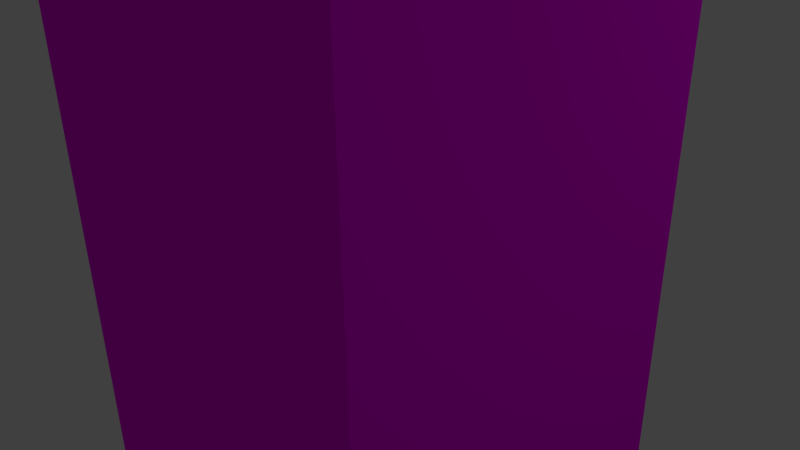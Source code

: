 # Source: decoration_building_building_1.blend  (saved by Blender 2.70.0; exported with 4.5.12 LTS)
import bpy
from mathutils import Matrix  # noqa: F401  (used for matrix-valued properties, if any)

bpy.ops.wm.read_factory_settings(use_empty=True)
scene = bpy.context.scene
scene.name = 'Scene'

# ---- collections
col_collection_1 = bpy.data.collections.new('Collection 1'); scene.collection.children.link(col_collection_1)

# ---- images (referenced by path relative to the original .blend; pixels are not part of the script)
import os
ASSET_DIR = os.environ.get("B2B_ASSET_DIR", "")  # directory of the original .blend (textures are referenced by path, not embedded)
HERE = os.path.dirname(os.path.abspath(__file__))  # packed textures are extracted next to this script under _unpacked/

def load_image(name, relpath, width, height, colorspace="sRGB"):
    """Load a texture the original file referenced (path relative to the .blend, or extracted next to this script)."""
    p = next((c for c in (os.path.join(HERE, relpath), os.path.join(ASSET_DIR, relpath)) if relpath and os.path.exists(c)), "")
    if p:
        img = bpy.data.images.load(p, check_existing=True)
        img.name = name
    else:  # same state as the original file: an image datablock whose file is absent (Cycles renders it pink)
        img = bpy.data.images.new(name, width, height)
        img.source = "FILE"
        img.filepath = "//" + (relpath or name)
    img.colorspace_settings.name = colorspace
    return img
img_building_derelict_1_normal_png = load_image('building_derelict_1_normal.png', 'Texturen/building_derelict_1_normal.png', 1024, 1024, 'sRGB')
img_building_derelict_1_diffuse_png = load_image('building_derelict_1_diffuse.png', 'Texturen/building_derelict_1_diffuse.png', 1024, 1024, 'sRGB')

# ---- materials (node trees are filled in below, after node groups)
mat_building_1_mat = bpy.data.materials.new('building_1_mat')
mat_building_1_mat.alpha_threshold = 0.0
mat_building_1_mat.roughness = 0.5
mat_building_1_mat.line_color = (0.0, 0.0, 0.0, 1.0)

# ---- material node trees
mat_building_1_mat.use_nodes = True; mat_building_1_mat.node_tree.nodes.clear()
_N = mat_building_1_mat.node_tree.nodes; _L = mat_building_1_mat.node_tree.links
n0 = _N.new('ShaderNodeOutputMaterial'); n0.name = 'Material Output'; n0.location = (300, 300)
n1 = _N.new('ShaderNodeBsdfDiffuse'); n1.name = 'Diffuse BSDF'; n1.location = (10, 300)
n2 = _N.new('ShaderNodeTexImage'); n2.name = 'Image Texture.001'; n2.location = (-195, 73)
n2.width = 140
n2.image = img_building_derelict_1_normal_png
n3 = _N.new('ShaderNodeNormalMap'); n3.name = 'Normal Map'; n3.location = (46, 97)
n4 = _N.new('ShaderNodeTexCoord'); n4.name = 'Texture Coordinate'; n4.location = (-491, 238)
n5 = _N.new('ShaderNodeTexImage'); n5.name = 'Image Texture'; n5.location = (-195, 330)
n5.width = 140
n5.image = img_building_derelict_1_diffuse_png
n6 = _N.new('ShaderNodeDisplacement'); n6.name = 'Displacement'; n6.location = (0, 0)
n6.inputs[1].default_value = 0.0
n6.inputs[2].default_value = 0.1
_L.new(n1.outputs[0], n0.inputs[0])
_L.new(n4.outputs[2], n5.inputs[0])
_L.new(n4.outputs[2], n2.inputs[0])
_L.new(n5.outputs[0], n1.inputs[0])
_L.new(n2.outputs[0], n3.inputs[1])
_L.new(n3.outputs[0], n6.inputs[0])
_L.new(n6.outputs[0], n0.inputs[2])
n0.is_active_output = True

# ---- world
world_world = bpy.data.worlds.new('World'); scene.world = world_world
world_world.color = (0.05088, 0.05088, 0.05088)
world_world.use_sun_shadow = False
world_world.sun_shadow_jitter_overblur = 0.0
world_world.cycles.sampling_method = 'MANUAL'
world_world.cycles.sample_map_resolution = 256

# ---- cameras
cam_camera = bpy.data.cameras.new('Camera')
cam_camera.clip_end = 100.0
cam_camera.lens = 35.0
cam_camera.sensor_width = 32.0
cam_camera.sensor_height = 18.0
cam_camera.ortho_scale = 7.314
cam_camera.dof.focus_distance = 0.0

# ---- lights
light_lamp = bpy.data.lights.new('Lamp', 'POINT')
light_lamp.transmission_factor = 0.0
light_lamp.cutoff_distance = 30.0
light_lamp.energy = 336.2
light_lamp.shadow_buffer_clip_start = 1.001
light_lamp.shadow_soft_size = 10.0
light_lamp.shadow_maximum_resolution = 0.006
light_lamp.use_absolute_resolution = True
light_lamp.cycles.use_multiple_importance_sampling = False

# ---- meshes
me_cube = bpy.data.meshes.new('Cube')
me_cube.from_pydata([(2.637, 2.637, -5.539), (2.637, -2.637, -5.539), (-2.637, -2.637, -5.539), (-2.637, 2.637, -5.539), (2.637, 2.637, 5.539), (2.637, -2.637, 5.539), (-2.637, -2.637, 5.539), (-2.637, 2.637, 5.539)], [], [(0, 1, 2, 3), (4, 7, 6, 5), (0, 4, 5, 1), (1, 5, 6, 2), (2, 6, 7, 3), (4, 0, 3, 7)])
_uv = me_cube.uv_layers.new(name='UVMap')
_uv.uv.foreach_set('vector', [0.6605, -0.2649, 0.3275, -0.2649, 0.3275, -0.5978, 0.6605, -0.5978, 0.6747, 1.843, 0.3417, 1.843, 0.3417, 1.51, 0.6747, 1.51, 0.9263, 0.007073, 0.9263, 0.9644, 0.0799, 0.9644, 0.0799, 0.007073, 0.9274, 0.006213, 0.9274, 0.9643, 0.07933, 0.9643, 0.07933, 0.006213, 0.9247, 0.008366, 0.9247, 0.9639, 0.08043, 0.9639, 0.08042, 0.008366, 0.07956, 0.9643, 0.07956, 0.007018, 0.9259, 0.007017, 0.9259, 0.9643])
me_cube.materials.append(mat_building_1_mat)
me_cube.use_remesh_preserve_volume = False
me_cube.use_remesh_preserve_attributes = False
me_cube.use_mirror_vertex_groups = False
me_cube.update()

# ---- objects
ob_cube = bpy.data.objects.new('Cube', me_cube)
ob_lamp = bpy.data.objects.new('Lamp', light_lamp)
ob_camera = bpy.data.objects.new('Camera', cam_camera)

# ---- transforms, parenting, visibility, modifiers, constraints
ob_cube.location = (0.0, 0.0, 0.0)
ob_cube.lock_rotations_4d = False
ob_cube.empty_display_type = 'ARROWS'
ob_cube.lineart.crease_threshold = 0.0
ob_lamp.location = (4.076, 5.552, 5.904)
ob_lamp.rotation_euler = (0.6503, 0.05522, 1.866)
ob_lamp.lock_rotations_4d = False
ob_lamp.empty_display_type = 'ARROWS'
ob_lamp.color = (0.0, 0.0, 0.0, 0.0)
ob_lamp.lineart.crease_threshold = 0.0
ob_camera.location = (7.481, -6.508, 5.344)
ob_camera.rotation_euler = (1.109, 0.01082, 0.8149)
ob_camera.lock_rotations_4d = False
ob_camera.empty_display_type = 'ARROWS'
ob_camera.color = (0.0, 0.0, 0.0, 0.0)
ob_camera.display_type = 'WIRE'
ob_camera.lineart.crease_threshold = 0.0

# ---- collection membership
col_collection_1.objects.link(ob_cube)
col_collection_1.objects.link(ob_lamp)
col_collection_1.objects.link(ob_camera)

# ---- scene / render settings (as saved in the file)
scene.camera = ob_camera
scene.frame_start = 1; scene.frame_end = 250; scene.frame_set(1)
scene.render.engine = 'CYCLES'
scene.render.resolution_percentage = 50
scene.render.dither_intensity = 0.0
scene.cycles.use_denoising = False
scene.cycles.samples = 10
scene.cycles.sampling_pattern = 'TABULATED_SOBOL'
scene.cycles.light_sampling_threshold = 0.0
scene.cycles.use_adaptive_sampling = False
scene.cycles.use_light_tree = False
scene.cycles.blur_glossy = 0.0
scene.cycles.volume_bounces = 1
scene.cycles.pixel_filter_type = 'GAUSSIAN'
scene.cycles.sample_clamp_indirect = 0.0
scene.view_settings.view_transform = 'Standard'
bpy.context.view_layer.update()
